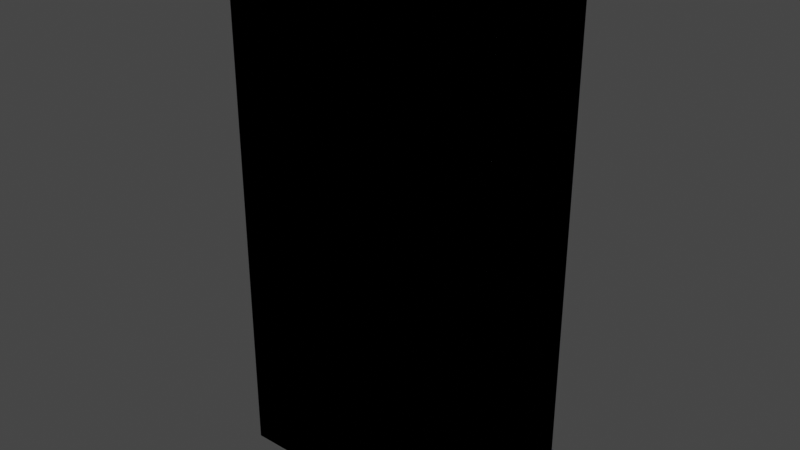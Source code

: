 # Source: IoL_Wk_3_001.blend  (saved by Blender 2.91.10; exported with 4.5.12 LTS)
import bpy
from mathutils import Matrix  # noqa: F401  (used for matrix-valued properties, if any)

bpy.ops.wm.read_factory_settings(use_empty=True)
scene = bpy.context.scene
scene.name = 'Scene'

# ---- collections
col_bps = bpy.data.collections.new('BPs'); scene.collection.children.link(col_bps)

# ---- materials (node trees are filled in below, after node groups)
mat_mat_lego = bpy.data.materials.new('mat_Lego')
mat_mat_lego.use_transparent_shadow = False

# ---- material node trees
mat_mat_lego.use_nodes = True; mat_mat_lego.node_tree.nodes.clear()
_N = mat_mat_lego.node_tree.nodes; _L = mat_mat_lego.node_tree.links
n0 = _N.new('ShaderNodeBsdfPrincipled'); n0.name = 'Principled BSDF'; n0.location = (10, 300)
n0.distribution = 'GGX'
n0.subsurface_method = 'BURLEY'
n0.inputs[3].default_value = 1.45
n0.inputs[27].default_value = (0.0, 0.0, 0.0, 1.0)
n0.inputs[28].default_value = 1.0
n1 = _N.new('ShaderNodeOutputMaterial'); n1.name = 'Material Output'; n1.location = (300, 300)
_L.new(n0.outputs[0], n1.inputs[0])
n1.is_active_output = True

# ---- world
world_world = bpy.data.worlds.new('World'); scene.world = world_world
world_world.use_nodes = True; world_world.node_tree.nodes.clear()
_N = world_world.node_tree.nodes; _L = world_world.node_tree.links
n0 = _N.new('ShaderNodeOutputWorld'); n0.name = 'World Output'; n0.location = (300, 300)
n1 = _N.new('ShaderNodeBackground'); n1.name = 'Background'; n1.location = (10, 300)
n1.inputs[0].default_value = (0.05088, 0.05088, 0.05088, 1.0)
_L.new(n1.outputs[0], n0.inputs[0])
n0.is_active_output = True
world_world.color = (0.05088, 0.05088, 0.05088)
world_world.use_sun_shadow = False
world_world.sun_shadow_jitter_overblur = 0.0

# ---- meshes
me_lego_torso = bpy.data.meshes.new('Lego_Torso')
me_lego_torso.from_pydata([(-2.0, -2.0, 0.0), (-2.0, -2.0, 4.0), (-2.0, 2.0, 0.0), (-2.0, 2.0, 4.0), (2.0, -2.0, 0.0), (2.0, -2.0, 4.0), (2.0, 2.0, 0.0), (2.0, 2.0, 4.0)], [], [(0, 1, 3, 2), (2, 3, 7, 6), (6, 7, 5, 4), (4, 5, 1, 0), (2, 6, 4, 0), (7, 3, 1, 5)])
_uv = me_lego_torso.uv_layers.new(name='UVMap')
_uv.uv.foreach_set('vector', [0.375, 0.0, 0.625, 0.0, 0.625, 0.25, 0.375, 0.25, 0.375, 0.25, 0.625, 0.25, 0.625, 0.5, 0.375, 0.5, 0.375, 0.5, 0.625, 0.5, 0.625, 0.75, 0.375, 0.75, 0.375, 0.75, 0.625, 0.75, 0.625, 1.0, 0.375, 1.0, 0.125, 0.5, 0.375, 0.5, 0.375, 0.75, 0.125, 0.75, 0.625, 0.5, 0.875, 0.5, 0.875, 0.75, 0.625, 0.75])
me_lego_torso.materials.append(mat_mat_lego)
me_lego_torso.use_remesh_fix_poles = True
me_lego_torso.use_remesh_preserve_attributes = False
me_lego_torso.use_mirror_vertex_groups = False
me_lego_torso.update()
me_player_height_mesh = bpy.data.meshes.new('Player_Height_Mesh')
me_player_height_mesh.from_pydata([(-2.0, -2.0, 0.0), (-2.0, -2.0, 4.0), (-2.0, 2.0, 0.0), (-2.0, 2.0, 4.0), (2.0, -2.0, 0.0), (2.0, -2.0, 4.0), (2.0, 2.0, 0.0), (2.0, 2.0, 4.0)], [], [(0, 1, 3, 2), (2, 3, 7, 6), (6, 7, 5, 4), (4, 5, 1, 0), (2, 6, 4, 0), (7, 3, 1, 5)])
_uv = me_player_height_mesh.uv_layers.new(name='UVMap')
_uv.uv.foreach_set('vector', [0.375, 0.0, 0.625, 0.0, 0.625, 0.25, 0.375, 0.25, 0.375, 0.25, 0.625, 0.25, 0.625, 0.5, 0.375, 0.5, 0.375, 0.5, 0.625, 0.5, 0.625, 0.75, 0.375, 0.75, 0.375, 0.75, 0.625, 0.75, 0.625, 1.0, 0.375, 1.0, 0.125, 0.5, 0.375, 0.5, 0.375, 0.75, 0.125, 0.75, 0.625, 0.5, 0.875, 0.5, 0.875, 0.75, 0.625, 0.75])
me_player_height_mesh.use_remesh_fix_poles = True
me_player_height_mesh.use_remesh_preserve_attributes = False
me_player_height_mesh.use_mirror_vertex_groups = False
me_player_height_mesh.update()

# ---- objects
ob_lego_torso = bpy.data.objects.new('Lego_Torso', me_lego_torso)
ob_lego_man_bp_front = bpy.data.objects.new('Lego_Man_BP_Front', None)
ob_lego_man_bp_side = bpy.data.objects.new('Lego_Man_BP_Side', None)
ob_player_height_test = bpy.data.objects.new('Player_Height_Test', me_player_height_mesh)

# ---- transforms, parenting, visibility, modifiers, constraints
ob_lego_torso.location = (0.0, 0.0, 0.0)
ob_lego_torso.scale = (0.4668, 0.2037, 0.9038)
ob_lego_torso.lineart.crease_threshold = 0.0
ob_lego_man_bp_front.location = (0.9086, 2.0, -0.9673)
ob_lego_man_bp_front.rotation_euler = (1.571, -0.0, -0.0)
ob_lego_man_bp_front.empty_display_type = 'IMAGE'
ob_lego_man_bp_front.empty_display_size = 5.0
ob_lego_man_bp_front.empty_image_offset = (-0.5, 0.0)
ob_lego_man_bp_front.empty_image_side = 'FRONT'
ob_lego_man_bp_front.lineart.crease_threshold = 0.0
ob_lego_man_bp_side.location = (-2.0, 1.065, -0.9673)
ob_lego_man_bp_side.rotation_euler = (1.571, -0.0, 4.712)
ob_lego_man_bp_side.empty_display_type = 'IMAGE'
ob_lego_man_bp_side.empty_display_size = 5.0
ob_lego_man_bp_side.empty_image_offset = (-0.5, 0.0)
ob_lego_man_bp_side.empty_image_side = 'BACK'
ob_lego_man_bp_side.lineart.crease_threshold = 0.0
ob_player_height_test.location = (0.0, 0.0, 0.0)
ob_player_height_test.scale = (0.4668, 0.2037, 0.9038)
ob_player_height_test.lineart.crease_threshold = 0.0

# ---- collection membership
scene.collection.objects.link(ob_lego_torso)
col_bps.objects.link(ob_lego_man_bp_front)
col_bps.objects.link(ob_lego_man_bp_side)
col_bps.objects.link(ob_player_height_test)

# ---- scene / render settings (as saved in the file)
scene.frame_start = 1; scene.frame_end = 250; scene.frame_set(1)
scene.render.engine = 'BLENDER_EEVEE_NEXT'
scene.render.fps = 30
scene.cycles.use_denoising = False
scene.cycles.samples = 128
scene.cycles.sampling_pattern = 'TABULATED_SOBOL'
scene.cycles.use_adaptive_sampling = False
scene.cycles.use_light_tree = False
scene.view_settings.view_transform = 'Filmic'
scene.unit_settings.scale_length = 0.5
bpy.context.view_layer.update()

# ---- added for rendering (the .blend has no active camera and no usable light): camera, sun
cam_auto = bpy.data.cameras.new('AutoCamera')
cam_auto.lens = 50.0
cam_auto.sensor_width = 36.0
cam_auto.clip_end = 1000.0
ob_auto_camera = bpy.data.objects.new('AutoCamera', cam_auto)
scene.collection.objects.link(ob_auto_camera)
ob_auto_camera.location = (3.83939, -4.60727, 4.87912)
ob_auto_camera.rotation_euler = (1.09748, -7.21219e-08, 0.694738)
scene.camera = ob_auto_camera
light_auto_sun = bpy.data.lights.new('AutoSun', 'SUN')
light_auto_sun.energy = 3.0
light_auto_sun.angle = 0.0523599
ob_auto_sun = bpy.data.objects.new('AutoSun', light_auto_sun)
scene.collection.objects.link(ob_auto_sun)
ob_auto_sun.rotation_euler = (0.872665, 0.174533, 0.523599)
bpy.context.view_layer.update()
